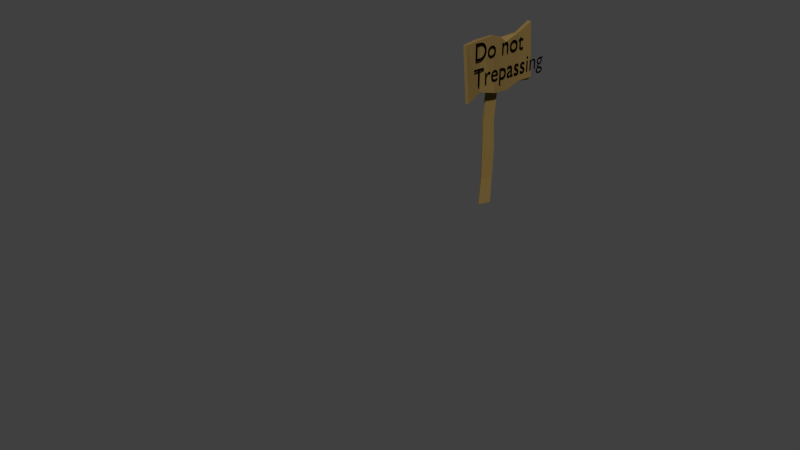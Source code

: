 # Source: paneau2.blend  (saved by Blender 2.60.0; exported with 4.5.12 LTS)
import bpy
from mathutils import Matrix  # noqa: F401  (used for matrix-valued properties, if any)

bpy.ops.wm.read_factory_settings(use_empty=True)
scene = bpy.context.scene
scene.name = 'Scene'

# ---- collections
col_collection_1 = bpy.data.collections.new('Collection 1'); scene.collection.children.link(col_collection_1)

# ---- materials (node trees are filled in below, after node groups)
mat_material = bpy.data.materials.new('Material')
mat_material.alpha_threshold = 0.0
mat_material.use_transparent_shadow = False
mat_material.diffuse_color = (0.0, 0.0, 0.0, 1.0)
mat_material.roughness = 0.5
mat_material.line_color = (0.0, 0.0, 0.0, 1.0)
mat_planche = bpy.data.materials.new('planche')
mat_planche.alpha_threshold = 0.0
mat_planche.use_transparent_shadow = False
mat_planche.diffuse_color = (0.2019, 0.1329, 0.04287, 1.0)
mat_planche.specular_color = (0.0, 0.0, 0.0)
mat_planche.roughness = 0.5
mat_planche.line_color = (0.0, 0.0, 0.0, 1.0)
mat_planche_001 = bpy.data.materials.new('planche.001')
mat_planche_001.alpha_threshold = 0.0
mat_planche_001.use_transparent_shadow = False
mat_planche_001.diffuse_color = (0.2019, 0.1329, 0.04287, 1.0)
mat_planche_001.specular_color = (0.0, 0.0, 0.0)
mat_planche_001.roughness = 0.5
mat_planche_001.line_color = (0.0, 0.0, 0.0, 1.0)

# ---- material node trees

# ---- world
world_world = bpy.data.worlds.new('World'); scene.world = world_world
world_world.color = (0.05088, 0.05088, 0.05088)
world_world.use_sun_shadow = False
world_world.sun_shadow_jitter_overblur = 0.0
world_world.cycles.sampling_method = 'MANUAL'
world_world.cycles.sample_map_resolution = 256

# ---- cameras
cam_camera = bpy.data.cameras.new('Camera')
cam_camera.clip_end = 100.0
cam_camera.lens = 35.0
cam_camera.ortho_scale = 7.314
cam_camera.dof.focus_distance = 0.0
cam_camera.dof.aperture_fstop = 128.0

# ---- meshes
me_cube_001 = bpy.data.meshes.new('Cube.001')
me_cube_001.from_pydata([(-0.02357, -0.1622, 0.006068), (-0.02357, 0.1622, 0.006068), (0.02357, 0.1622, 0.006068), (0.02357, -0.1622, 0.006068), (-0.02357, -0.1851, 2.736), (-0.02357, 0.1622, 2.736), (0.03968, 0.1622, 2.711), (0.03968, -0.1622, 2.711), (-0.04835, -0.1243, 0.5521), (-0.01181, -0.1622, 1.098), (-0.05182, -0.1899, 1.644), (-0.02357, -0.1622, 2.19), (-0.04835, 0.1622, 0.5521), (-0.01181, 0.1622, 1.098), (-0.05182, 0.1211, 1.644), (-0.02357, 0.1241, 2.19), (0.02357, 0.1622, 0.5521), (0.02357, 0.1622, 1.098), (0.02357, 0.09942, 1.644), (0.02357, 0.1241, 2.19), (-0.001201, -0.1286, 0.5521), (0.03534, -0.1622, 1.098), (0.02357, -0.1785, 1.644), (0.02357, -0.1546, 2.19)], [], [(0, 1, 2, 3), (4, 7, 6, 5), (0, 8, 12, 1), (8, 9, 13, 12), (9, 10, 14, 13), (10, 11, 15, 14), (11, 4, 5, 15), (1, 12, 16, 2), (12, 13, 17, 16), (13, 14, 18, 17), (14, 15, 19, 18), (15, 5, 6, 19), (2, 16, 20, 3), (16, 17, 21, 20), (17, 18, 22, 21), (18, 19, 23, 22), (19, 6, 7, 23), (4, 11, 23, 7), (11, 10, 22, 23), (10, 9, 21, 22), (9, 8, 20, 21), (8, 0, 3, 20)])
me_cube_001.materials.append(mat_planche)
me_cube_001.use_remesh_preserve_volume = False
me_cube_001.use_remesh_preserve_attributes = False
me_cube_001.use_mirror_vertex_groups = False
me_cube_001.update()
me_cube_002 = bpy.data.meshes.new('Cube.002')
me_cube_002.from_pydata([(-0.02357, -0.1622, 0.006068), (-0.02357, 0.1622, 0.006068), (0.02357, 0.1622, 0.006068), (0.02357, -0.1622, 0.006068), (-0.02357, -0.1851, 2.736), (-0.02357, 0.1622, 2.736), (0.03968, 0.1622, 2.711), (0.03968, -0.1622, 2.711), (-0.04835, -0.1243, 0.5521), (-0.01181, -0.1622, 1.098), (-0.05182, -0.1899, 1.644), (-0.02357, -0.1622, 2.19), (-0.04835, 0.1622, 0.5521), (-0.01181, 0.1622, 1.098), (-0.05182, 0.1211, 1.644), (-0.02357, 0.1241, 2.19), (0.02357, 0.1622, 0.5521), (0.02357, 0.1622, 1.098), (0.02357, 0.09942, 1.644), (0.02357, 0.1241, 2.19), (-0.001201, -0.1286, 0.5521), (0.03534, -0.1622, 1.098), (0.02357, -0.1785, 1.644), (0.02357, -0.1546, 2.19)], [], [(0, 1, 2, 3), (4, 7, 6, 5), (0, 8, 12, 1), (8, 9, 13, 12), (9, 10, 14, 13), (10, 11, 15, 14), (11, 4, 5, 15), (1, 12, 16, 2), (12, 13, 17, 16), (13, 14, 18, 17), (14, 15, 19, 18), (15, 5, 6, 19), (2, 16, 20, 3), (16, 17, 21, 20), (17, 18, 22, 21), (18, 19, 23, 22), (19, 6, 7, 23), (4, 11, 23, 7), (11, 10, 22, 23), (10, 9, 21, 22), (9, 8, 20, 21), (8, 0, 3, 20)])
me_cube_002.materials.append(mat_planche_001)
me_cube_002.use_remesh_preserve_volume = False
me_cube_002.use_remesh_preserve_attributes = False
me_cube_002.use_mirror_vertex_groups = False
me_cube_002.update()

# ---- curves / text
txt_text = bpy.data.curves.new('Text', 'FONT')
txt_text.dimensions = '2D'
txt_text.body = 'Do not\nTrepassing'
txt_text.materials.append(mat_material)
txt_text.use_path_clamp = True
txt_text.bevel_resolution = 0

# ---- objects
ob_text = bpy.data.objects.new('Text', txt_text)
ob_camera = bpy.data.objects.new('Camera', cam_camera)
ob_cube = bpy.data.objects.new('Cube', me_cube_001)
ob_cube_001 = bpy.data.objects.new('Cube.001', me_cube_002)

# ---- transforms, parenting, visibility, modifiers, constraints
ob_text.location = (0.4039, 1.534, 2.548)
ob_text.rotation_euler = (1.571, 0.0, 1.571)
ob_text.scale = (0.3636, 0.3636, 0.3636)
ob_text.lineart.crease_threshold = 0.0
ob_camera.location = (7.481, -6.508, 5.344)
ob_camera.rotation_euler = (1.109, 0.01082, 0.8149)
ob_camera.lock_rotations_4d = False
ob_camera.empty_display_type = 'ARROWS'
ob_camera.color = (0.0, 0.0, 0.0, 0.0)
ob_camera.display_type = 'WIRE'
ob_camera.lineart.crease_threshold = 0.0
ob_cube.location = (0.3526, 1.426, 2.372)
ob_cube.rotation_euler = (-1.479, -0.0, 0.0)
ob_cube.scale = (1.2, -2.627, 0.5112)
ob_cube.lock_rotations_4d = False
ob_cube.empty_display_type = 'ARROWS'
ob_cube.lineart.crease_threshold = 0.0
ob_cube_001.location = (0.0, 2.343, 0.001466)
ob_cube_001.rotation_euler = (0.0474, 0.1606, -0.4257)
ob_cube_001.scale = (0.6252, 0.6165, 0.9094)
ob_cube_001.lock_rotations_4d = False
ob_cube_001.empty_display_type = 'ARROWS'
ob_cube_001.lineart.crease_threshold = 0.0

# ---- collection membership
col_collection_1.objects.link(ob_text)
col_collection_1.objects.link(ob_camera)
col_collection_1.objects.link(ob_cube)
col_collection_1.objects.link(ob_cube_001)

# ---- scene / render settings (as saved in the file)
scene.camera = ob_camera
scene.frame_start = 1; scene.frame_end = 250; scene.frame_set(1)
scene.render.engine = 'BLENDER_EEVEE_NEXT'
scene.render.image_settings.color_mode = 'RGB'
scene.render.image_settings.compression = 90
scene.render.resolution_percentage = 50
scene.render.dither_intensity = 0.0
scene.render.bake_margin = 2
scene.render.bake_bias = 0.0
scene.cycles.use_denoising = False
scene.cycles.samples = 10
scene.cycles.sampling_pattern = 'TABULATED_SOBOL'
scene.cycles.light_sampling_threshold = 0.0
scene.cycles.use_adaptive_sampling = False
scene.cycles.use_light_tree = False
scene.cycles.blur_glossy = 0.0
scene.cycles.volume_bounces = 1
scene.cycles.pixel_filter_type = 'GAUSSIAN'
scene.cycles.sample_clamp_indirect = 0.0
scene.view_settings.view_transform = 'Standard'
bpy.context.view_layer.update()

# ---- added for rendering (the .blend has no usable light): sun
light_auto_sun = bpy.data.lights.new('AutoSun', 'SUN')
light_auto_sun.energy = 3.0
light_auto_sun.angle = 0.0523599
ob_auto_sun = bpy.data.objects.new('AutoSun', light_auto_sun)
scene.collection.objects.link(ob_auto_sun)
ob_auto_sun.rotation_euler = (0.872665, 0.174533, 0.523599)
bpy.context.view_layer.update()
